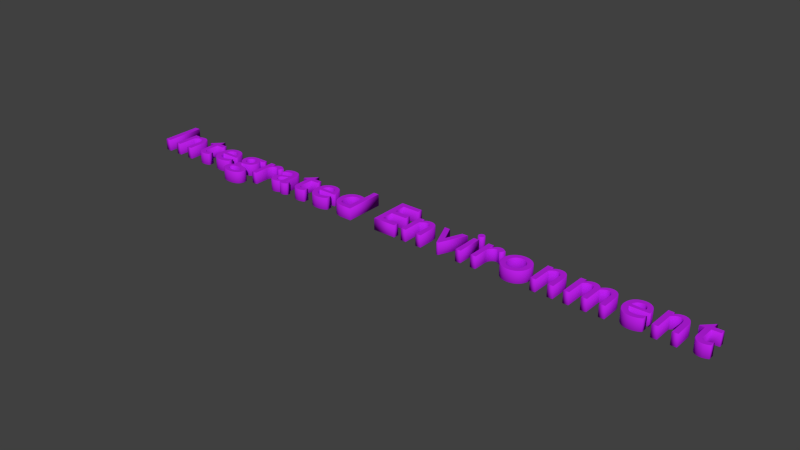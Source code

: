 # Source: Eclipse_Int2.blend  (saved by Blender 2.71.0; exported with 4.5.12 LTS)
import bpy
from mathutils import Matrix  # noqa: F401  (used for matrix-valued properties, if any)

bpy.ops.wm.read_factory_settings(use_empty=True)
scene = bpy.context.scene
scene.name = 'Scene'

# ---- collections
col_collection_1 = bpy.data.collections.new('Collection 1'); scene.collection.children.link(col_collection_1)

# ---- materials (node trees are filled in below, after node groups)
mat_material_ie = bpy.data.materials.new('Material_IE')
mat_material_ie.alpha_threshold = 0.0
mat_material_ie.use_transparent_shadow = False
mat_material_ie.diffuse_color = (0.5026, 0.01391, 0.8, 1.0)
mat_material_ie.roughness = 0.5
mat_material_ie.line_color = (0.0, 0.0, 0.0, 1.0)

# ---- material node trees

# ---- world
world_world = bpy.data.worlds.new('World'); scene.world = world_world
world_world.color = (0.05088, 0.05088, 0.05088)
world_world.use_sun_shadow = False
world_world.sun_shadow_jitter_overblur = 0.0
world_world.cycles.sampling_method = 'MANUAL'
world_world.cycles.sample_map_resolution = 256

# ---- curves / text
txt_text = bpy.data.curves.new('Text', 'FONT')
txt_text.dimensions = '2D'
txt_text.body = 'Integrated Environment'
txt_text.materials.append(mat_material_ie)
txt_text.use_path_clamp = True
txt_text.bevel_resolution = 0
txt_text.extrude = 0.1
txt_text.bevel_depth = 0.005
txt_text.space_character = 1.1

# ---- objects
ob_text = bpy.data.objects.new('Text', txt_text)

# ---- transforms, parenting, visibility, modifiers, constraints
ob_text.location = (0.2305, -0.6928, 1.08)
ob_text.lineart.crease_threshold = 0.0

# ---- collection membership
col_collection_1.objects.link(ob_text)

# ---- scene / render settings (as saved in the file)
scene.frame_start = 1; scene.frame_end = 250; scene.frame_set(18)
scene.render.engine = 'BLENDER_EEVEE_NEXT'
scene.render.resolution_percentage = 50
scene.render.dither_intensity = 0.0
scene.cycles.use_denoising = False
scene.cycles.samples = 10
scene.cycles.sampling_pattern = 'TABULATED_SOBOL'
scene.cycles.light_sampling_threshold = 0.0
scene.cycles.use_adaptive_sampling = False
scene.cycles.use_light_tree = False
scene.cycles.blur_glossy = 0.0
scene.cycles.volume_bounces = 1
scene.cycles.pixel_filter_type = 'GAUSSIAN'
scene.cycles.sample_clamp_indirect = 0.0
scene.view_settings.view_transform = 'Standard'
bpy.context.view_layer.update()

# ---- added for rendering (the .blend has no active camera and no usable light): camera, sun
cam_auto = bpy.data.cameras.new('AutoCamera')
cam_auto.lens = 50.0
cam_auto.sensor_width = 36.0
cam_auto.clip_end = 1000.0
ob_auto_camera = bpy.data.objects.new('AutoCamera', cam_auto)
scene.collection.objects.link(ob_auto_camera)
ob_auto_camera.location = (15.4117, -12.2492, 8.93469)
ob_auto_camera.rotation_euler = (1.09748, -7.21219e-08, 0.694738)
scene.camera = ob_auto_camera
light_auto_sun = bpy.data.lights.new('AutoSun', 'SUN')
light_auto_sun.energy = 3.0
light_auto_sun.angle = 0.0523599
ob_auto_sun = bpy.data.objects.new('AutoSun', light_auto_sun)
scene.collection.objects.link(ob_auto_sun)
ob_auto_sun.rotation_euler = (0.872665, 0.174533, 0.523599)
bpy.context.view_layer.update()
